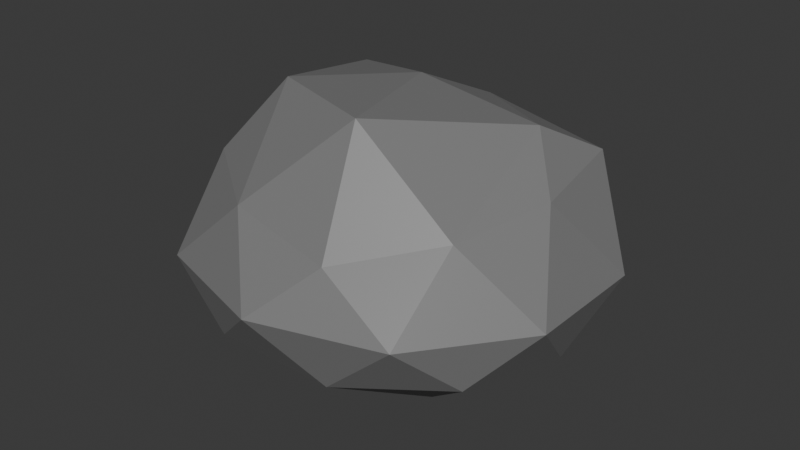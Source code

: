 # Source: rock3.blend  (saved by Blender 5.0.119; exported with 4.5.12 LTS)
import bpy
from mathutils import Matrix  # noqa: F401  (used for matrix-valued properties, if any)

bpy.ops.wm.read_factory_settings(use_empty=True)
scene = bpy.context.scene
scene.name = 'Scene'

# ---- collections
col_collection = bpy.data.collections.new('Collection'); scene.collection.children.link(col_collection)

# ---- materials (node trees are filled in below, after node groups)
mat_material_001 = bpy.data.materials.new('Material.001')

# ---- material node trees
mat_material_001.use_nodes = True; mat_material_001.node_tree.nodes.clear()
_N = mat_material_001.node_tree.nodes; _L = mat_material_001.node_tree.links
n0 = _N.new('ShaderNodeBsdfPrincipled'); n0.name = 'Principled BSDF'; n0.location = (-200, 100)
n0.inputs[0].default_value = (0.1997, 0.1997, 0.1997, 1.0)
n1 = _N.new('ShaderNodeOutputMaterial'); n1.name = 'Material Output'; n1.location = (200, 100)
_L.new(n0.outputs[0], n1.inputs[0])
n1.is_active_output = True

# ---- world
world_world = bpy.data.worlds.new('World'); scene.world = world_world
world_world.use_nodes = True; world_world.node_tree.nodes.clear()
_N = world_world.node_tree.nodes; _L = world_world.node_tree.links
n0 = _N.new('ShaderNodeOutputWorld'); n0.name = 'World Output'; n0.location = (200, 100)
n1 = _N.new('ShaderNodeBackground'); n1.name = 'Background'; n1.location = (-200, 100)
n1.inputs[0].default_value = (0.05088, 0.05088, 0.05088, 1.0)
_L.new(n1.outputs[0], n0.inputs[0])
n0.is_active_output = True
world_world.color = (0.05088, 0.05088, 0.05088)
world_world.sun_shadow_jitter_overblur = 0.0

# ---- meshes
me_icosphere = bpy.data.meshes.new('Icosphere')
me_icosphere.from_pydata([(-1.397e-07, -7.958e-10, -0.7488), (0.8573, -0.5885, -0.2946), (-0.3275, -0.9522, -0.2946), (-1.06, -8.213e-10, -0.2946), (-0.3275, 0.9522, -0.2946), (0.8573, 0.5885, -0.2946), (0.2865, -0.8831, 0.2707), (-0.7236, -0.5257, 0.4472), (-0.7236, 0.5257, 0.4472), (0.3111, 0.7888, 0.4452), (0.8944, 0.0, 0.4472), (-0.048, 0.2279, 0.8008), (-0.1865, -0.5423, -0.634), (0.4883, -0.3352, -0.634), (0.3114, -0.9056, -0.3441), (1.008, -8.213e-10, -0.3441), (0.4883, 0.3352, -0.634), (-0.6035, -7.958e-10, -0.634), (-0.8154, -0.5597, -0.3441), (-0.1865, 0.5423, -0.634), (-0.8154, 0.5597, -0.3441), (0.3114, 0.9056, -0.3441), (1.127, -0.3459, 0.0), (1.127, 0.3459, 0.0), (-1.673e-07, -1.119, 0.0), (0.6964, -0.9056, 0.0), (-1.127, -0.3459, 0.0), (-0.6964, -0.9056, 0.0), (-0.6964, 0.9056, 0.0), (-1.127, 0.3459, 0.0), (0.6964, 0.9056, 0.0), (-1.673e-07, 1.119, 0.0), (0.7262, -0.5086, 0.3794), (-0.2894, -0.8386, 0.3794), (-0.8506, 0.0, 0.5257), (-0.3689, 0.7551, 0.4797), (0.8303, 0.5578, 0.5129), (0.1648, -0.5086, 0.8293), (0.6599, 0.2402, 0.6924), (-0.4628, -0.3047, 0.8293), (-0.5737, 0.4064, 0.7075), (0.1674, 0.5283, 0.6579)], [], [(0, 13, 12), (1, 13, 15), (0, 12, 17), (0, 17, 19), (0, 19, 16), (1, 15, 22), (2, 14, 24), (3, 18, 26), (4, 20, 28), (5, 21, 30), (1, 22, 25), (2, 24, 27), (3, 26, 29), (4, 28, 31), (5, 30, 23), (6, 32, 37), (7, 33, 39), (8, 34, 40), (9, 35, 41), (10, 36, 38), (38, 41, 11), (38, 36, 41), (36, 9, 41), (41, 40, 11), (41, 35, 40), (35, 8, 40), (40, 39, 11), (40, 34, 39), (34, 7, 39), (39, 37, 11), (39, 33, 37), (33, 6, 37), (37, 38, 11), (37, 32, 38), (32, 10, 38), (23, 36, 10), (23, 30, 36), (30, 9, 36), (31, 35, 9), (31, 28, 35), (28, 8, 35), (29, 34, 8), (29, 26, 34), (26, 7, 34), (27, 33, 7), (27, 24, 33), (24, 6, 33), (25, 32, 6), (25, 22, 32), (22, 10, 32), (30, 31, 9), (30, 21, 31), (21, 4, 31), (28, 29, 8), (28, 20, 29), (20, 3, 29), (26, 27, 7), (26, 18, 27), (18, 2, 27), (24, 25, 6), (24, 14, 25), (14, 1, 25), (22, 23, 10), (22, 15, 23), (15, 5, 23), (16, 21, 5), (16, 19, 21), (19, 4, 21), (19, 20, 4), (19, 17, 20), (17, 3, 20), (17, 18, 3), (17, 12, 18), (12, 2, 18), (15, 16, 5), (15, 13, 16), (13, 0, 16), (12, 14, 2), (12, 13, 14), (13, 1, 14)])
_uv = me_icosphere.uv_layers.new(name='UVMap')
_uv.uv.foreach_set('vector', [0.1818, 0.0, 0.2273, 0.07873, 0.1364, 0.07873, 0.2727, 0.1575, 0.3182, 0.07873, 0.3636, 0.1575, 0.9091, 0.0, 0.9545, 0.07873, 0.8636, 0.07873, 0.7273, 0.0, 0.7727, 0.07873, 0.6818, 0.07873, 0.5455, 0.0, 0.5909, 0.07873, 0.5, 0.07873, 0.2727, 0.1575, 0.3636, 0.1575, 0.3182, 0.2362, 0.09091, 0.1575, 0.1818, 0.1575, 0.1364, 0.2362, 0.8182, 0.1575, 0.9091, 0.1575, 0.8636, 0.2362, 0.6364, 0.1575, 0.7273, 0.1575, 0.6818, 0.2362, 0.4545, 0.1575, 0.5455, 0.1575, 0.5, 0.2362, 0.2727, 0.1575, 0.3182, 0.2362, 0.2273, 0.2362, 0.09091, 0.1575, 0.1364, 0.2362, 0.04546, 0.2362, 0.8182, 0.1575, 0.8636, 0.2362, 0.7727, 0.2362, 0.6364, 0.1575, 0.6818, 0.2362, 0.5909, 0.2362, 0.4545, 0.1575, 0.5, 0.2362, 0.4091, 0.2362, 0.1818, 0.3149, 0.2727, 0.3149, 0.2273, 0.3937, 0.0, 0.3149, 0.09091, 0.3149, 0.04546, 0.3937, 0.7273, 0.3149, 0.8182, 0.3149, 0.7727, 0.3937, 0.5455, 0.3149, 0.6364, 0.3149, 0.5909, 0.3937, 0.3636, 0.3149, 0.4545, 0.3149, 0.4091, 0.3937, 0.4091, 0.3937, 0.5, 0.3937, 0.4545, 0.4724, 0.4091, 0.3937, 0.4545, 0.3149, 0.5, 0.3937, 0.4545, 0.3149, 0.5455, 0.3149, 0.5, 0.3937, 0.5909, 0.3937, 0.6818, 0.3937, 0.6364, 0.4724, 0.5909, 0.3937, 0.6364, 0.3149, 0.6818, 0.3937, 0.6364, 0.3149, 0.7273, 0.3149, 0.6818, 0.3937, 0.7727, 0.3937, 0.8636, 0.3937, 0.8182, 0.4724, 0.7727, 0.3937, 0.8182, 0.3149, 0.8636, 0.3937, 0.8182, 0.3149, 0.9091, 0.3149, 0.8636, 0.3937, 0.04546, 0.3937, 0.1364, 0.3937, 0.09091, 0.4724, 0.04546, 0.3937, 0.09091, 0.3149, 0.1364, 0.3937, 0.09091, 0.3149, 0.1818, 0.3149, 0.1364, 0.3937, 0.2273, 0.3937, 0.3182, 0.3937, 0.2727, 0.4724, 0.2273, 0.3937, 0.2727, 0.3149, 0.3182, 0.3937, 0.2727, 0.3149, 0.3636, 0.3149, 0.3182, 0.3937, 0.4091, 0.2362, 0.4545, 0.3149, 0.3636, 0.3149, 0.4091, 0.2362, 0.5, 0.2362, 0.4545, 0.3149, 0.5, 0.2362, 0.5455, 0.3149, 0.4545, 0.3149, 0.5909, 0.2362, 0.6364, 0.3149, 0.5455, 0.3149, 0.5909, 0.2362, 0.6818, 0.2362, 0.6364, 0.3149, 0.6818, 0.2362, 0.7273, 0.3149, 0.6364, 0.3149, 0.7727, 0.2362, 0.8182, 0.3149, 0.7273, 0.3149, 0.7727, 0.2362, 0.8636, 0.2362, 0.8182, 0.3149, 0.8636, 0.2362, 0.9091, 0.3149, 0.8182, 0.3149, 0.04546, 0.2362, 0.09091, 0.3149, 0.0, 0.3149, 0.04546, 0.2362, 0.1364, 0.2362, 0.09091, 0.3149, 0.1364, 0.2362, 0.1818, 0.3149, 0.09091, 0.3149, 0.2273, 0.2362, 0.2727, 0.3149, 0.1818, 0.3149, 0.2273, 0.2362, 0.3182, 0.2362, 0.2727, 0.3149, 0.3182, 0.2362, 0.3636, 0.3149, 0.2727, 0.3149, 0.5, 0.2362, 0.5909, 0.2362, 0.5455, 0.3149, 0.5, 0.2362, 0.5455, 0.1575, 0.5909, 0.2362, 0.5455, 0.1575, 0.6364, 0.1575, 0.5909, 0.2362, 0.6818, 0.2362, 0.7727, 0.2362, 0.7273, 0.3149, 0.6818, 0.2362, 0.7273, 0.1575, 0.7727, 0.2362, 0.7273, 0.1575, 0.8182, 0.1575, 0.7727, 0.2362, 0.8636, 0.2362, 0.9545, 0.2362, 0.9091, 0.3149, 0.8636, 0.2362, 0.9091, 0.1575, 0.9545, 0.2362, 0.9091, 0.1575, 1.0, 0.1575, 0.9545, 0.2362, 0.1364, 0.2362, 0.2273, 0.2362, 0.1818, 0.3149, 0.1364, 0.2362, 0.1818, 0.1575, 0.2273, 0.2362, 0.1818, 0.1575, 0.2727, 0.1575, 0.2273, 0.2362, 0.3182, 0.2362, 0.4091, 0.2362, 0.3636, 0.3149, 0.3182, 0.2362, 0.3636, 0.1575, 0.4091, 0.2362, 0.3636, 0.1575, 0.4545, 0.1575, 0.4091, 0.2362, 0.5, 0.07873, 0.5455, 0.1575, 0.4545, 0.1575, 0.5, 0.07873, 0.5909, 0.07873, 0.5455, 0.1575, 0.5909, 0.07873, 0.6364, 0.1575, 0.5455, 0.1575, 0.6818, 0.07873, 0.7273, 0.1575, 0.6364, 0.1575, 0.6818, 0.07873, 0.7727, 0.07873, 0.7273, 0.1575, 0.7727, 0.07873, 0.8182, 0.1575, 0.7273, 0.1575, 0.8636, 0.07873, 0.9091, 0.1575, 0.8182, 0.1575, 0.8636, 0.07873, 0.9545, 0.07873, 0.9091, 0.1575, 0.9545, 0.07873, 1.0, 0.1575, 0.9091, 0.1575, 0.3636, 0.1575, 0.4091, 0.07873, 0.4545, 0.1575, 0.3636, 0.1575, 0.3182, 0.07873, 0.4091, 0.07873, 0.3182, 0.07873, 0.3636, 0.0, 0.4091, 0.07873, 0.1364, 0.07873, 0.1818, 0.1575, 0.09091, 0.1575, 0.1364, 0.07873, 0.2273, 0.07873, 0.1818, 0.1575, 0.2273, 0.07873, 0.2727, 0.1575, 0.1818, 0.1575])
me_icosphere.materials.append(mat_material_001)
me_icosphere.update()

# ---- objects
ob_icosphere_col = bpy.data.objects.new('Icosphere-col', me_icosphere)

# ---- transforms, parenting, visibility, modifiers, constraints
ob_icosphere_col.location = (0.0, 0.0, 0.0)

# ---- collection membership
col_collection.objects.link(ob_icosphere_col)

# ---- scene / render settings (as saved in the file)
scene.frame_start = 1; scene.frame_end = 250; scene.frame_set(1)
scene.render.engine = 'BLENDER_EEVEE_NEXT'
scene.render.bake_bias = 0.0
scene.render.bake_samples = 0
scene.cycles.sampling_pattern = 'TABULATED_SOBOL'
scene.eevee.use_volume_custom_range = False
bpy.context.view_layer.update()

# ---- added for rendering (the .blend has no active camera and no usable light): camera, sun
cam_auto = bpy.data.cameras.new('AutoCamera')
cam_auto.lens = 50.0
cam_auto.sensor_width = 36.0
cam_auto.clip_end = 1000.0
ob_auto_camera = bpy.data.objects.new('AutoCamera', cam_auto)
scene.collection.objects.link(ob_auto_camera)
ob_auto_camera.location = (3.28183, -3.93819, 2.6657)
ob_auto_camera.rotation_euler = (1.09748, -7.21219e-08, 0.694738)
scene.camera = ob_auto_camera
light_auto_sun = bpy.data.lights.new('AutoSun', 'SUN')
light_auto_sun.energy = 3.0
light_auto_sun.angle = 0.0523599
ob_auto_sun = bpy.data.objects.new('AutoSun', light_auto_sun)
scene.collection.objects.link(ob_auto_sun)
ob_auto_sun.rotation_euler = (0.872665, 0.174533, 0.523599)
bpy.context.view_layer.update()
